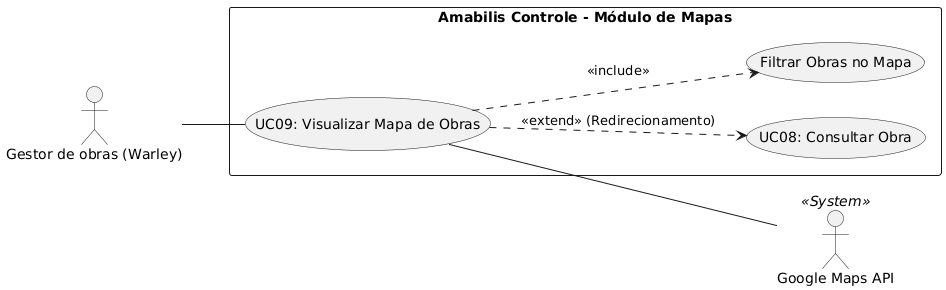

The diagram above was rendered by PlantUML. Its source (embedded in the PNG):
@startuml
left to right direction
skinparam packageStyle rectangle

actor "Gestor de obras (Warley)" as actor1
actor "Google Maps API" as actor2 <<System>>

rectangle "Amabilis Controle - Módulo de Mapas" {
  usecase "UC09: Visualizar Mapa de Obras" as UC09
  usecase "UC08: Consultar Obra" as UC08
  usecase "Filtrar Obras no Mapa" as Alt1
  
  UC09 ..> UC08 : <<extend>> (Redirecionamento)
  UC09 ..> Alt1 : <<include>>
}

actor1 -- UC09
UC09 -- actor2
@enduml